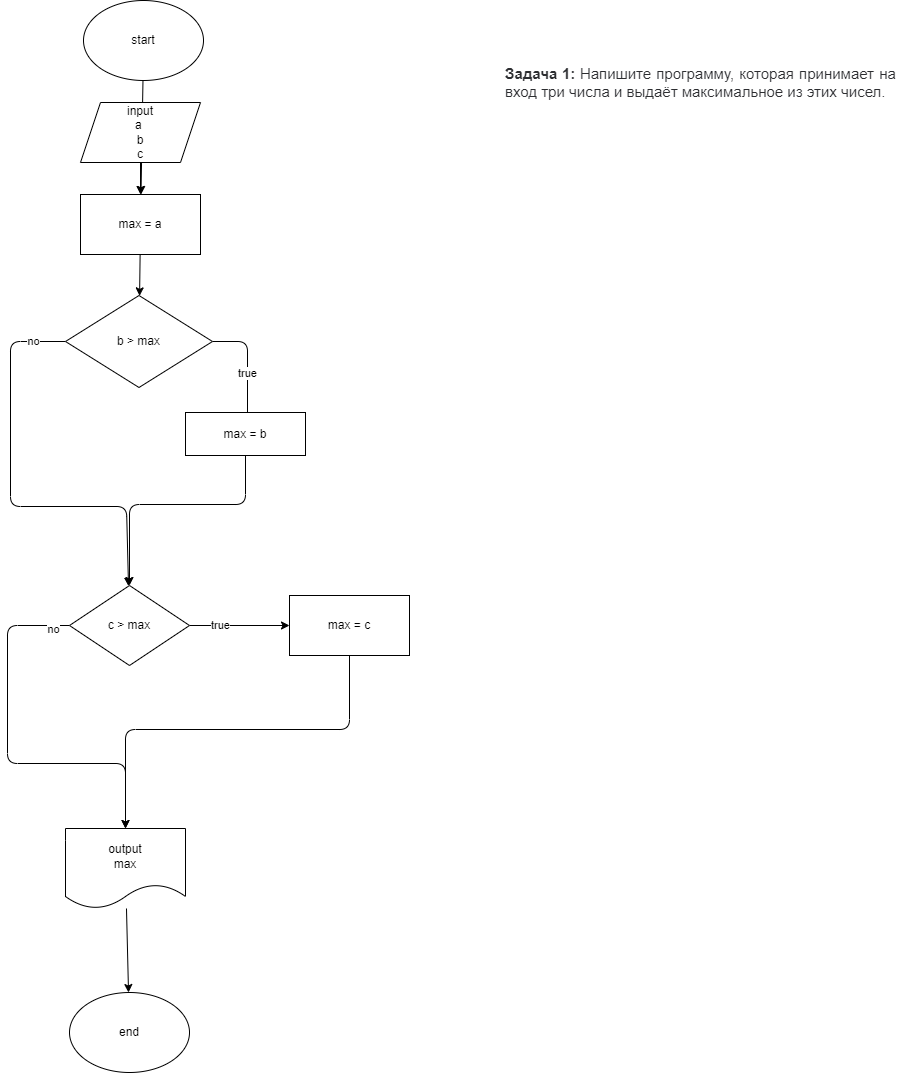

The diagram above was exported from draw.io. Its source (the exported page's mxGraphModel, read from the mxfile embedded in the PNG):
<mxGraphModel dx="459" dy="881" grid="0" gridSize="10" guides="1" tooltips="1" connect="1" arrows="1" fold="1" page="0" pageScale="1" pageWidth="827" pageHeight="1169" math="0" shadow="0">
  <root>
    <mxCell id="0" />
    <mxCell id="1" parent="0" />
    <mxCell id="2" value="&lt;div style=&quot;text-align: justify&quot;&gt;&lt;span style=&quot;box-sizing: border-box ; font-weight: 700 ; color: rgb(44 , 45 , 48) ; font-family: &amp;#34;roboto&amp;#34; , &amp;#34;san francisco&amp;#34; , &amp;#34;helvetica neue&amp;#34; , &amp;#34;helvetica&amp;#34; , &amp;#34;arial&amp;#34; ; font-size: 15px ; background-color: rgb(255 , 255 , 255)&quot;&gt;Задача 1:&amp;nbsp;&lt;/span&gt;&lt;span style=&quot;color: rgb(44 , 45 , 48) ; font-family: &amp;#34;roboto&amp;#34; , &amp;#34;san francisco&amp;#34; , &amp;#34;helvetica neue&amp;#34; , &amp;#34;helvetica&amp;#34; , &amp;#34;arial&amp;#34; ; font-size: 15px ; background-color: rgb(255 , 255 , 255)&quot;&gt;Напишите программу, которая принимает на вход три числа и выдаёт максимальное из этих чисел.&lt;/span&gt;&lt;/div&gt;" style="text;html=1;strokeColor=none;fillColor=none;align=center;verticalAlign=middle;whiteSpace=wrap;rounded=0;" parent="1" vertex="1">
      <mxGeometry x="539" y="-25" width="393" height="79" as="geometry" />
    </mxCell>
    <mxCell id="6" value="" style="edgeStyle=none;html=1;" parent="1" source="3" target="5" edge="1">
      <mxGeometry relative="1" as="geometry" />
    </mxCell>
    <mxCell id="3" value="start" style="ellipse;whiteSpace=wrap;html=1;" parent="1" vertex="1">
      <mxGeometry x="118" y="-67" width="120" height="80" as="geometry" />
    </mxCell>
    <mxCell id="7" value="" style="edgeStyle=none;html=1;" parent="1" source="4" target="5" edge="1">
      <mxGeometry relative="1" as="geometry" />
    </mxCell>
    <mxCell id="4" value="input&lt;br&gt;a&amp;nbsp;&lt;br&gt;b&lt;br&gt;c" style="shape=parallelogram;perimeter=parallelogramPerimeter;whiteSpace=wrap;html=1;fixedSize=1;" parent="1" vertex="1">
      <mxGeometry x="115" y="35" width="120" height="60" as="geometry" />
    </mxCell>
    <mxCell id="13" value="" style="edgeStyle=none;html=1;" parent="1" source="5" target="8" edge="1">
      <mxGeometry relative="1" as="geometry" />
    </mxCell>
    <mxCell id="5" value="max = a" style="rounded=0;whiteSpace=wrap;html=1;" parent="1" vertex="1">
      <mxGeometry x="115" y="127" width="120" height="60" as="geometry" />
    </mxCell>
    <mxCell id="16" value="no" style="edgeStyle=none;html=1;" parent="1" source="8" target="15" edge="1">
      <mxGeometry x="-0.846" relative="1" as="geometry">
        <Array as="points">
          <mxPoint x="45" y="274" />
          <mxPoint x="45" y="439" />
          <mxPoint x="161" y="439" />
        </Array>
        <mxPoint as="offset" />
      </mxGeometry>
    </mxCell>
    <mxCell id="18" value="true" style="edgeStyle=none;html=1;" parent="1" source="8" edge="1">
      <mxGeometry relative="1" as="geometry">
        <mxPoint x="282" y="372" as="targetPoint" />
        <Array as="points">
          <mxPoint x="282" y="274" />
        </Array>
      </mxGeometry>
    </mxCell>
    <mxCell id="8" value="b &amp;gt; max" style="rhombus;whiteSpace=wrap;html=1;" parent="1" vertex="1">
      <mxGeometry x="100" y="228" width="147" height="92" as="geometry" />
    </mxCell>
    <mxCell id="20" style="edgeStyle=none;html=1;entryX=0.5;entryY=0;entryDx=0;entryDy=0;" parent="1" source="11" target="15" edge="1">
      <mxGeometry relative="1" as="geometry">
        <Array as="points">
          <mxPoint x="280" y="437" />
          <mxPoint x="164" y="437" />
        </Array>
      </mxGeometry>
    </mxCell>
    <mxCell id="11" value="max = b" style="rounded=0;whiteSpace=wrap;html=1;" parent="1" vertex="1">
      <mxGeometry x="220" y="345" width="120" height="43" as="geometry" />
    </mxCell>
    <mxCell id="25" style="edgeStyle=none;html=1;entryX=0.5;entryY=0;entryDx=0;entryDy=0;" parent="1" source="14" target="23" edge="1">
      <mxGeometry relative="1" as="geometry">
        <Array as="points">
          <mxPoint x="384" y="662" />
          <mxPoint x="160" y="662" />
        </Array>
      </mxGeometry>
    </mxCell>
    <mxCell id="14" value="max = c" style="rounded=0;whiteSpace=wrap;html=1;" parent="1" vertex="1">
      <mxGeometry x="324" y="528" width="120" height="60" as="geometry" />
    </mxCell>
    <mxCell id="21" value="" style="edgeStyle=none;html=1;" parent="1" source="15" target="14" edge="1">
      <mxGeometry relative="1" as="geometry" />
    </mxCell>
    <mxCell id="22" value="true" style="edgeLabel;html=1;align=center;verticalAlign=middle;resizable=0;points=[];" parent="21" vertex="1" connectable="0">
      <mxGeometry x="-0.3998" y="1" relative="1" as="geometry">
        <mxPoint as="offset" />
      </mxGeometry>
    </mxCell>
    <mxCell id="24" value="" style="edgeStyle=none;html=1;" parent="1" source="15" target="23" edge="1">
      <mxGeometry relative="1" as="geometry">
        <Array as="points">
          <mxPoint x="42" y="558" />
          <mxPoint x="42" y="696" />
          <mxPoint x="160" y="696" />
        </Array>
      </mxGeometry>
    </mxCell>
    <mxCell id="26" value="no" style="edgeLabel;html=1;align=center;verticalAlign=middle;resizable=0;points=[];" parent="24" vertex="1" connectable="0">
      <mxGeometry x="-0.9113" y="3" relative="1" as="geometry">
        <mxPoint as="offset" />
      </mxGeometry>
    </mxCell>
    <mxCell id="15" value="c &amp;gt; max" style="rhombus;whiteSpace=wrap;html=1;" parent="1" vertex="1">
      <mxGeometry x="104" y="518" width="120" height="80" as="geometry" />
    </mxCell>
    <mxCell id="28" value="" style="edgeStyle=none;html=1;" parent="1" source="23" target="27" edge="1">
      <mxGeometry relative="1" as="geometry" />
    </mxCell>
    <mxCell id="23" value="output&lt;br&gt;max" style="shape=document;whiteSpace=wrap;html=1;boundedLbl=1;" parent="1" vertex="1">
      <mxGeometry x="100" y="761" width="120" height="80" as="geometry" />
    </mxCell>
    <mxCell id="27" value="end" style="ellipse;whiteSpace=wrap;html=1;" parent="1" vertex="1">
      <mxGeometry x="104" y="925" width="120" height="80" as="geometry" />
    </mxCell>
  </root>
</mxGraphModel>